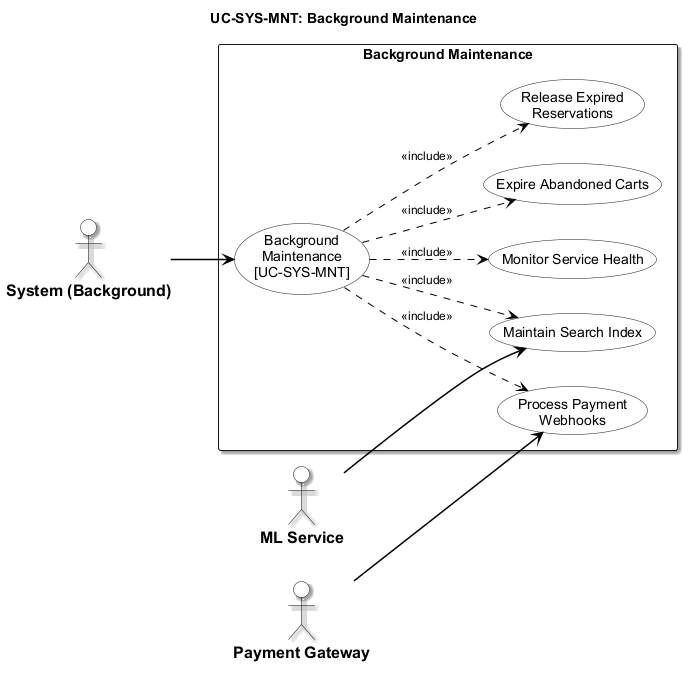

The diagram above was rendered by PlantUML. Its source (embedded in the PNG):
@startuml usecase-background-maintenance
left to right direction

<style>
  root {
    fontName "Arial"
    fontSize 14
    shadowing false
  }
  actor {
    backgroundColor #FFFFFF
    borderColor #000000
    borderThickness 1.5
    fontColor #000000
    fontStyle bold
    fontSize 16
  }
  usecase {
    backgroundColor #FFFFFF
    borderColor #000000
    borderThickness 1.5
    fontColor #000000
  }
  rectangle {
    backgroundColor #FFFFFF
    borderColor #000000
    borderThickness 1.5
    fontStyle bold
  }
  arrow {
    lineColor #000000
    lineThickness 1.5
    fontSize 12
  }
</style>
title UC-SYS-MNT: Background Maintenance

actor "System (Background)" as Sys
actor "ML Service" as ML
actor "Payment Gateway" as GW

rectangle "Background Maintenance" {
  usecase "Background\nMaintenance\n[UC-SYS-MNT]" as UC_MAIN
  usecase "Monitor Service Health" as UC_HEALTH
  usecase "Expire Abandoned Carts" as UC_CARTS
  usecase "Release Expired\nReservations" as UC_RES
  usecase "Process Payment\nWebhooks" as UC_WEB
  usecase "Maintain Search Index" as UC_INDEX

  UC_MAIN ..> UC_HEALTH : <<include>>
  UC_MAIN ..> UC_CARTS : <<include>>
  UC_MAIN ..> UC_RES : <<include>>
  UC_MAIN ..> UC_WEB : <<include>>
  UC_MAIN ..> UC_INDEX : <<include>>
}

Sys --> UC_MAIN
ML --> UC_INDEX
GW --> UC_WEB

@enduml